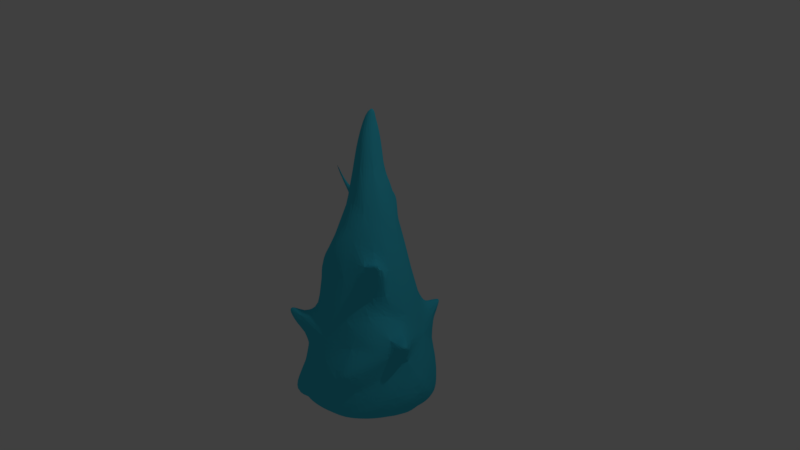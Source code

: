 # Source: Ice_Shard.blend  (saved by Blender 2.79.0; exported with 4.5.12 LTS)
import bpy
from mathutils import Matrix  # noqa: F401  (used for matrix-valued properties, if any)

bpy.ops.wm.read_factory_settings(use_empty=True)
scene = bpy.context.scene
scene.name = 'Scene'

# ---- collections
col_collection_1 = bpy.data.collections.new('Collection 1'); scene.collection.children.link(col_collection_1)

# ---- materials (node trees are filled in below, after node groups)
mat_ice_shard = bpy.data.materials.new('Ice Shard')
mat_ice_shard.alpha_threshold = 0.0
mat_ice_shard.use_transparent_shadow = False
mat_ice_shard.diffuse_color = (0.0536, 0.6072, 0.8, 1.0)
mat_ice_shard.roughness = 0.5

# ---- material node trees

# ---- world
world_world = bpy.data.worlds.new('World'); scene.world = world_world
world_world.color = (0.05088, 0.05088, 0.05088)
world_world.use_sun_shadow = False
world_world.sun_shadow_jitter_overblur = 0.0
world_world.cycles.sampling_method = 'MANUAL'

# ---- cameras
cam_camera = bpy.data.cameras.new('Camera')
cam_camera.clip_end = 100.0
cam_camera.lens = 35.0
cam_camera.sensor_width = 32.0
cam_camera.sensor_height = 18.0
cam_camera.ortho_scale = 7.314
cam_camera.dof.focus_distance = 0.0
cam_camera.dof.aperture_fstop = 128.0

# ---- lights
light_lamp = bpy.data.lights.new('Lamp', 'POINT')
light_lamp.transmission_factor = 0.0
light_lamp.cutoff_distance = 30.0
light_lamp.energy = 100.0
light_lamp.shadow_buffer_clip_start = 1.001
light_lamp.shadow_soft_size = 0.1
light_lamp.shadow_maximum_resolution = 0.006
light_lamp.use_absolute_resolution = True

# ---- meshes
me_cone_003 = bpy.data.meshes.new('Cone.003')
me_cone_003.from_pydata([(1.012, -0.2767, -0.7524), (0.9003, 0.0422, -1.639), (0.8309, 0.08368, -1.375), (0.7875, -0.4374, -0.8503), (0.07147, -0.964, -1.829), (0.7277, 0.09146, -0.8744), (0.7639, -0.3983, -1.381), (0.5452, -0.8483, -1.333), (0.6429, 0.08682, -0.6125), (0.6337, -0.1246, -0.6155), (0.4373, -0.5696, -0.6594), (0.449, -0.5962, -0.7294), (0.8295, -0.1487, -1.424), (0.8479, -0.04332, -0.9351), (0.5733, -0.5992, -0.8549), (0.6456, -0.01718, -0.6094), (0.6076, -0.2929, -0.6169), (-0.0969, -0.7881, -2.038), (0.5898, -0.7589, -1.081), (-0.9688, 0.0379, -1.946), (0.1718, -0.6596, -0.747), (0.2939, -0.5799, -0.6062), (-0.5106, -0.3747, -2.096), (0.7683, -0.5547, -1.172), (0.4119, -0.8332, -1.128), (0.8011, -0.1715, -1.286), (0.2398, -0.3378, 0.3798), (0.1615, -0.335, 0.6494), (-0.0782, -0.3312, 0.6281), (0.04432, -0.3654, 0.627), (-0.137, -0.4393, 0.3948), (0.1171, -0.4481, 0.385), (-0.1896, -0.5629, 0.1627), (-0.2818, -0.5419, -0.3687), (0.05818, -0.5293, -0.1135), (-0.6197, -0.6392, -0.9482), (-0.662, -0.8027, -0.9341), (-0.2105, -0.5714, -0.1113), (-0.6687, 0.005427, -0.5579), (-0.4622, -0.1357, -0.001746), (-0.4858, -0.02575, -0.007809), (-0.481, 0.3528, -0.421), (-0.4967, 0.4298, -0.6238), (-0.7306, -0.02283, -0.7351), (-0.2448, 0.6463, -0.4126), (-0.4232, 0.02673, 0.2578), (-0.4283, 0.5104, -0.6353), (-0.4109, 0.5168, -0.4013), (-0.4326, 0.1708, 0.1035), (-0.3904, 0.2518, 0.1133), (-0.5612, -0.07583, -0.2055), (-0.4118, -0.002323, 0.3178), (-0.5067, -0.1235, -0.1234), (-0.386, 0.6049, -0.5997), (-0.4583, 0.08629, 0.05078), (-0.2045, 0.6697, -0.459), (-0.2463, 0.6201, -0.3544), (-0.2996, 0.5696, -0.3151), (-0.384, 0.4987, -0.3177), (-0.44, 0.4021, -0.3525), (-0.4875, 0.1825, -0.196), (-0.5635, 0.04501, -0.2892), (-0.5075, 0.2524, -0.3453), (-0.4134, -0.4693, -0.1266), (-0.6393, 0.1315, -0.6106), (-0.4172, -0.7076, -0.7831), (-0.3796, -0.4823, -0.4979), (-0.7232, 0.08929, -0.868), (-0.7455, -0.3193, -1.177), (-0.7771, -0.2074, -0.9551), (0.7677, 0.1033, -1.127), (-0.6096, -0.296, -0.5854), (-0.6331, -0.3137, -0.4147), (-0.6366, -0.02837, -0.3978), (-0.5199, -0.4047, -0.6632), (-0.6147, 0.2649, -0.7473), (-0.4979, -0.4018, -0.2892), (-0.2933, -0.4667, 0.1497), (-0.8024, -0.2393, -1.101), (-0.7886, 0.07163, -1.141), (-0.6436, -0.4411, -1.151), (-0.8325, -0.09321, -1.116), (-0.873, -0.04585, -1.418), (-1.011, -0.4166, -2.101), (-0.9771, -0.1011, -2.075), (-0.6153, -0.06359, -2.212), (-0.3938, 0.05113, -2.234), (0.6286, 0.549, -2.179), (0.5205, 0.3706, -2.198), (0.6419, -0.7215, -1.337), (0.439, 0.4414, -2.207), (0.2608, 0.6836, -2.124), (0.5845, 0.1814, -2.188), (0.7559, 0.4953, -2.079), (0.5696, 0.6663, -2.069), (0.7439, 0.3117, -2.172), (0.6658, -0.07537, -2.162), (0.5151, 0.6211, -2.177), (0.6285, 0.3268, -2.214), (0.7066, 0.4503, -2.173), (0.7876, -0.07782, -2.044), (-0.3151, -0.8816, -1.966), (0.07207, -0.7057, -2.045), (-0.02246, -0.9184, -1.967), (0.2798, -0.6635, -2.042), (-0.2653, -0.8653, -2.009), (-0.1025, -0.8683, -2.013), (-0.1728, -0.8993, -1.979), (0.3366, 0.7108, -2.098), (-0.3786, 0.7714, -1.985), (-0.2344, 0.8421, -1.986), (-0.2689, 0.4403, -2.157), (0.4184, -0.6419, -0.8653), (-0.578, -0.83, -0.9395), (-0.7586, 0.1033, -2.11), (-0.7999, 0.2832, -1.995), (-0.8606, 0.2244, -1.97), (-0.9285, 0.1251, -1.947), (-0.5733, 0.3125, -2.118), (-0.6726, -0.1849, -2.217), (-0.8768, 0.01774, -2.092), (-0.8127, -0.2506, -2.237), (-0.9548, -0.2635, -1.853), (-0.95, 0.02308, -2.015), (-0.9718, -0.4845, -2.086), (0.4508, -0.6081, -0.7868), (-0.7815, -0.5662, -1.846), (0.1111, -0.4665, 0.2675), (-0.9899, -0.4616, -2.179), (-0.6123, -0.6138, -2.114), (-0.6934, -0.7993, -2.006), (-0.5885, -0.8632, -2.01), (-0.684, -0.8291, -2.1), (-0.7819, -0.6992, -2.077), (0.09706, 0.8362, -1.997), (-0.128, 0.9428, -1.769), (0.03161, 0.8057, -2.026), (0.2769, -0.1921, 0.6393), (-0.08257, -0.5585, -0.08111), (-0.1189, 0.8085, -2.015), (-0.2085, 0.9398, -1.814), (-0.9264, -0.3598, -2.239), (-0.7536, -0.6852, -1.935), (-0.558, -0.8254, -2.094), (-0.8296, 0.2019, -1.424), (0.9309, -0.1318, -0.8387), (0.07436, -0.491, 0.146), (0.8851, 0.1948, -1.738), (0.1867, 0.3629, 0.3927), (0.254, 0.7755, -1.271), (-0.02371, -0.4807, 0.4017), (0.302, 0.5124, -0.4104), (0.547, 0.7136, -0.9689), (0.2681, 0.6313, -0.7503), (0.161, 0.2844, 0.878), (-0.2282, 0.7773, -1.308), (-1.002, -0.2156, -1.937), (0.3977, 0.4317, -0.3625), (0.2369, 0.2623, -2.125), (0.6916, -0.5728, -1.888), (0.838, -0.1862, -1.493), (-0.3901, 0.8419, -1.685), (0.253, -0.2514, 0.6183), (0.5466, 0.7759, -0.8361), (-0.9417, -0.1557, -1.767), (0.3119, -0.1357, 0.6128), (0.02917, -0.8116, -1.236), (0.7506, 0.2113, -1.141), (0.9113, 0.08248, -1.726), (-0.5944, -0.7041, -1.724), (0.6811, 0.4373, -1.246), (-0.1795, -0.2581, 0.6256), (-0.08237, 0.8312, -1.367), (0.1286, 0.7995, -1.258), (0.6964, -0.6965, -1.193), (0.7108, 0.4993, -1.505), (-0.7236, 0.4347, -1.421), (-0.5804, 0.7193, -1.806), (-0.83, -0.3135, -1.382), (0.6796, 0.02248, -0.7232), (0.4274, -0.9194, -1.305), (0.2801, 0.1072, -2.106), (-0.673, 0.122, -0.7304), (0.4529, 0.2456, -2.148), (0.1791, 0.8977, -1.717), (0.03228, -0.3066, -2.088), (-0.5258, -0.2152, -2.163), (0.5711, 0.6943, -1.62), (-0.6386, 0.5452, -1.433), (0.1779, -0.4307, 0.1242), (-0.1398, -0.2193, 0.8625), (0.07145, 0.2631, 1.037), (0.3315, -0.4377, -2.06), (0.4392, 0.7952, -1.863), (-0.287, -0.03444, -2.174), (0.5748, -0.7315, -1.615), (0.2784, 0.116, 0.7432), (0.1682, 0.6095, -2.147), (-0.3362, 0.7425, -1.321), (0.466, -0.01755, 0.125), (0.4806, -0.8672, -1.398), (0.6943, 0.4702, -1.375), (-0.2223, -0.2649, 0.5012), (-0.4327, 0.6793, -2.017), (0.7629, -0.292, -1.984), (0.5853, 0.5811, -1.234), (-0.7832, 0.3169, -1.423), (0.09045, 0.4058, 0.7947), (0.9737, -0.4054, -0.8313), (-0.8011, 0.1925, -2.049), (0.8039, -0.4642, -1.059), (0.3386, 0.7478, -0.8964), (0.6861, 0.5756, -1.617), (0.422, 0.7926, -0.7967), (-0.6734, 0.6317, -1.84), (0.8897, -0.1465, -1.706), (0.8211, -0.2742, -1.876), (0.4239, -0.4452, 0.06839), (0.5167, -0.5205, -0.611), (-0.3823, -0.5195, -0.6241), (0.1551, -0.1953, -2.073), (0.135, -0.03359, -2.082), (-0.3277, -0.5485, -0.08322), (0.275, 0.8613, -1.854), (0.3783, 0.09217, 0.3821), (-0.1043, -0.9522, -1.824), (-0.3167, -0.5385, -2.064), (0.02762, 0.4197, 0.7288), (-0.6736, -0.7144, -2.119), (0.06148, -0.4746, -2.056), (0.1268, 0.3854, 0.5442), (0.01297, 0.6459, -0.3601), (-0.4716, 0.1738, -2.192), (-0.2488, -0.8647, -1.622), (-0.3689, 0.7129, -0.6323), (0.4368, -0.8307, -1.614), (-0.2921, 0.3322, -2.185), (-0.1841, 0.6288, -2.102), (-0.9057, 0.2093, -1.725), (-0.364, -0.8158, -2.04), (0.2607, -0.9316, -1.905), (-0.3924, -0.8322, -1.722), (0.7235, -0.5626, -1.616), (0.6005, 0.631, -1.516), (0.6806, -0.434, 0.07458), (0.6944, 0.3499, -1.125), (0.09419, 0.892, -1.614), (0.7465, 0.3099, -1.237), (-0.4619, 0.7801, -1.906), (-0.4252, 0.7711, -0.5722), (-0.5261, 0.3034, -0.4878), (0.0688, 0.9055, -1.9), (0.3582, 0.7857, -1.491), (0.2308, 0.1965, 0.8102), (0.03168, 0.7131, -0.6063), (0.03176, -0.8508, -1.38), (-0.4927, 0.7889, -1.733), (0.7047, 0.5839, -1.857), (-0.4582, -0.4801, -0.7148), (0.2956, -0.1007, -2.063), (0.3009, -0.01413, 0.7487), (0.8643, -0.02087, -1.507), (-0.3609, 0.8871, -1.816), (0.3237, -0.9196, -1.831), (0.5495, 0.3418, -0.6042), (-0.5907, -0.5602, -1.153), (-0.593, 0.2127, -2.134), (0.376, -0.128, 0.375), (-0.7512, 0.4642, -1.563), (-0.05812, 0.6839, -0.4734), (-0.3137, -0.2411, 0.3602), (0.2901, 0.1925, 0.604), (0.8104, 0.2173, -1.375), (0.8649, -0.125, -1.851), (0.06276, 0.927, -1.78), (-0.1507, -0.5188, -2.061), (0.7459, -0.4887, -1.503), (0.109, -0.9489, -1.898), (0.5924, 0.582, -1.07), (-0.1335, 0.6386, -0.3797), (-0.6643, -0.3763, -2.152), (-0.9003, 0.2336, -1.864), (-0.7218, -0.3873, -1.312), (0.7399, -0.3869, 0.1267), (-0.9273, -0.0135, -1.692), (-0.6632, 0.6241, -1.696), (-0.6431, 0.2682, -0.862), (0.3921, 0.4367, -0.3594), (-0.01526, 0.6819, -2.087), (0.4174, -0.3669, -2.066), (0.4605, 0.5444, -2.231), (0.4293, 0.5864, -0.756), (-0.03557, 0.933, -1.842), (-0.6031, -0.6386, -0.8928), (0.6448, -0.189, -2.143), (-0.3078, -0.895, -1.9), (-0.1908, -0.9259, -1.888), (1.07, -0.3451, -0.8424), (-0.5745, 0.2853, -0.623), (0.02475, -0.1531, -2.096), (0.7606, 0.2673, -1.24), (0.8899, 0.1145, -1.623), (0.6433, 0.6484, -1.713), (0.3202, 0.6733, -0.8521), (-0.1921, -0.9112, -1.752), (0.9318, -0.2057, -1.013), (-0.3866, 0.7141, -1.302), (-0.3281, 0.8435, -1.95), (-0.6836, 0.2201, -2.098), (-0.4517, -0.798, -0.9979), (-0.8506, -0.1975, -1.246), (-0.5627, 0.681, -1.584), (0.03235, -0.2719, 0.8758), (-0.2987, 0.7749, -1.394), (0.5444, -0.5832, -2.045), (0.7997, -0.2726, -1.379), (0.6524, -0.5144, -2.012), (0.8885, 0.08319, -1.824), (-0.8522, 0.08785, -1.443), (-0.1982, -0.3444, -2.094), (0.2325, 0.4785, -0.1328), (-0.8567, 0.2489, -1.568), (1.041, -0.4031, -0.7352), (-0.06576, -0.41, -2.076), (-0.9145, -0.3228, -1.775), (0.751, 0.508, -1.708), (0.7916, 0.2747, -1.375), (-0.3365, 0.2453, -2.206), (0.4535, 0.7078, -2.08), (0.858, -0.3913, -0.9412), (0.7109, -0.5507, -1.344), (0.7719, -0.3825, -1.239), (0.2617, 0.4005, 0.03847), (0.6083, 0.5173, -0.9467), (0.2686, -0.0561, 0.8752), (-0.07323, 0.5706, -0.1317), (-0.542, 0.5022, -2.055), (0.8128, -0.08653, -0.8111), (0.0592, 0.1654, 1.666), (0.687, -0.2973, -2.07), (1.01, -0.1944, -0.8847), (0.2191, -0.2969, 0.6351), (-0.03448, -0.121, 1.605), (-0.3622, -0.8202, -1.605), (-0.1638, 0.08183, -2.166), (-0.1562, 0.1543, 1.165), (0.3104, 0.4056, -2.18), (-0.8961, -0.5801, -2.079), (0.416, 0.6731, -2.144), (0.05471, -0.1566, 1.33), (0.001062, -0.5329, 0.1447), (-0.3703, 0.7427, -1.373), (-0.7246, -0.5422, -1.678), (-0.8654, 0.352, -1.757), (-0.3847, 0.7651, -1.486), (-0.8929, -0.1749, -1.397), (0.6884, -0.5231, -0.8212), (0.2868, -0.885, -1.616), (0.4063, 0.04403, -2.091), (-0.006809, -0.8544, -2.016), (-0.1473, 0.4708, 0.1333), (0.5141, 0.9284, -0.6261), (0.6528, -0.6161, -0.9531), (-0.4913, -0.5046, -2.08), (0.6342, 0.2643, -0.75), (-0.1581, -0.223, 0.75), (-0.5734, 0.6507, -1.938), (-0.04186, 0.02819, -2.116), (-0.8965, -0.2925, -1.643), (0.8445, 0.1889, -1.493), (0.51, 0.08721, -2.127), (-0.2295, -0.3199, 0.3896), (0.4706, 0.4513, -0.6295), (0.8496, -0.3231, -1.73), (0.8051, -0.09104, -1.127), (0.323, -0.08181, 0.6406), (-0.02771, 0.4194, 0.4955), (-0.1258, 0.8428, -1.451), (0.0958, -0.1917, 1.158), (-0.954, 0.05647, -1.829), (0.3934, -0.076, 0.375), (-0.2095, -0.8296, -2.027), (0.4749, 0.8005, -0.9275), (-0.1642, 0.2622, -2.195), (0.2535, 0.3805, 0.1445), (0.2424, 0.2953, 0.5086), (0.399, -0.2146, -2.055), (0.4552, 0.3685, -0.3594), (0.5861, 0.4437, -0.8682), (-0.44, -0.1164, -2.187), (0.7557, 0.2916, -1.25), (-0.09134, 0.1313, 1.569), (0.2459, 0.107, 0.8716), (0.5587, 0.4811, -2.225), (-0.6935, 0.3869, -1.262), (0.3209, 0.7681, -1.368), (-0.6617, -0.2859, -0.7825), (-0.7162, -0.1514, -0.6548), (0.2516, -0.8836, -1.229), (-0.9017, -0.412, -1.855), (0.7233, -0.63, -1.054), (0.2373, 0.5223, -0.2904), (0.3639, 0.8454, -1.743), (-0.1042, -0.9381, -1.936), (-0.3884, 0.5839, -0.76), (0.3277, 0.07621, 0.5911), (0.03548, 0.4438, 0.3911), (-0.07124, -0.2361, -2.114), (-0.3026, -0.8901, -1.835), (-0.6077, -0.6044, -1.476), (-0.7939, 0.177, -1.294), (0.1211, -0.1612, 1.179), (-0.08323, 0.1511, -2.158), (-0.8153, -0.3828, -2.225), (-0.06089, 0.8079, -1.28), (-0.2438, 0.812, -1.457), (0.8359, 0.3543, -1.715), (-0.1364, -0.1026, 1.324), (0.2634, 0.7559, -1.117), (-0.3553, 0.6477, -0.4658), (0.5521, -0.8388, -1.207), (-0.2323, 0.8855, -1.667), (0.153, -0.8917, -1.329), (-0.8251, 0.3966, -1.657), (0.4985, 0.7932, -0.7173), (0.1876, -0.9066, -1.618), (0.8766, -0.2583, -0.7532), (-0.4513, 0.4569, -0.5046), (0.7718, -0.4269, -1.861), (0.07422, -0.9073, -1.622), (0.1761, 0.7578, -2.052), (-0.1492, 0.7202, -2.062), (0.7144, -0.4814, -1.939), (-0.6888, -0.6253, -1.771), (1.039, -0.4024, -0.8325), (-0.7573, 0.2002, -1.158), (-0.003177, 0.1363, 1.81), (0.454, -0.09428, 0.1252), (-0.2934, 0.1105, -2.221), (0.9584, -0.3356, -0.9676), (0.1961, -0.6876, -0.8586), (-0.1808, -0.1225, 1.134), (-0.7922, -0.2952, -1.28), (-0.03576, -0.6572, -2.049), (0.6403, 0.2462, -0.75), (0.7063, -0.1847, -0.7376), (-0.6573, 0.5829, -1.573), (0.5455, -0.2621, -2.098), (0.04714, 0.7771, -1.127), (0.5647, -0.4306, -2.07), (0.1699, 0.8462, -1.482), (-0.1266, 0.745, -0.8816), (0.2078, 0.301, 0.6955), (-0.887, -0.5104, -1.945), (0.2806, -0.1125, 0.7581), (0.03963, -0.7773, -2.034), (0.8115, -0.3417, -1.523), (-0.6389, -0.5175, -2.109), (-0.9862, -0.1047, -1.883), (-0.8121, -0.5406, -2.17), (-0.8907, -0.2838, -1.512), (0.619, 0.2876, -0.7396), (0.8259, -0.2909, -1.101), (-0.6821, -0.1549, -0.467), (0.9037, -0.01003, -1.742), (0.5869, 0.7033, -1.86), (-0.9711, -0.3685, -1.961), (0.5803, 0.3565, -0.7422), (-0.8008, 0.4597, -1.844), (0.327, 0.5569, -0.6088), (-0.7697, -0.1177, -0.8348), (0.3507, 0.5933, -2.19), (0.7328, -0.1402, -2.11), (0.1617, 0.4473, 0.1196), (0.7571, 0.03714, -2.103), (0.02819, 0.766, -0.8715), (0.6512, 0.1769, -0.7187), (0.4774, -0.7565, -1.04), (-0.3107, 0.7353, -0.5815), (0.8579, -0.3529, -0.7962), (0.1986, -0.925, -1.754), (0.1407, -0.01726, 1.408), (-0.08001, -0.06035, 1.756), (-0.6366, 0.09963, -2.146), (0.7788, 0.2157, -2.103), (-0.06942, -0.1833, 1.163), (0.4786, 0.8895, -0.6785), (0.6703, -0.6436, -1.725), (0.5167, 0.8701, -0.7422), (0.519, -0.07865, -2.104), (0.2897, -0.9466, -1.356), (0.7995, -0.4218, 0.3129), (0.4241, 0.7922, -1.623), (0.04125, -0.0731, 1.856), (0.1539, 0.1294, 1.202), (-0.007507, -0.9423, -1.753), (0.4179, 0.4135, -0.375), (-0.9996, -0.08171, -1.974), (0.3388, 0.147, 0.4948), (0.1455, 0.4182, 0.2549), (-0.1299, -0.82, -1.376), (-0.03846, 0.7464, -0.7286), (0.03277, -0.2108, 1.156), (0.009143, 0.5065, 0.1398), (0.145, -0.2322, 0.8759), (-0.7555, -0.4519, -1.528), (-0.1327, 0.01414, 1.57), (0.1027, 0.4202, 0.6752), (-0.02973, 0.9139, -1.68), (0.6636, -0.418, -2.049), (0.05614, 0.2467, 1.205), (-0.244, -0.6977, -2.053), (-0.08587, 0.4834, -2.145), (-0.1858, 0.7527, -1.137), (-0.4239, -0.8637, -1.903), (0.7718, -0.4466, 0.3825), (0.08929, -0.006412, 1.791), (-0.7074, 0.3442, -2.026), (-0.5184, -0.7496, -1.672), (0.2418, 0.5784, -0.4997), (0.5394, -0.7777, -1.747), (0.2004, 0.6971, -0.8733), (0.7058, 0.1893, -2.198), (0.1004, -0.2921, 0.7714), (0.1756, -0.06718, 1.168), (0.5123, 0.7625, -1.721), (-0.9079, -0.09111, -1.56), (-0.1535, 0.7004, -0.5674), (-0.0333, -0.9608, -1.88), (0.7902, 0.1838, -1.273), (0.3781, -0.9002, -1.467), (0.2452, -0.3262, -2.058), (0.7318, 0.3456, -1.25), (0.007345, -0.2028, 1.174), (-0.05308, 0.3732, 0.7759), (0.1713, -0.9001, -1.486), (0.07605, 0.5634, -0.09908), (0.4187, -0.8639, -1.885), (-0.2741, 0.7408, -2.034), (0.7768, 0.3094, -1.359), (0.1723, 0.6606, -0.619), (-0.1367, -0.1549, 1.157), (0.1349, 0.1273, -2.107), (0.8401, 0.3064, -1.865), (0.7352, 0.396, -1.359), (-0.499, -0.008783, -2.216), (0.1566, 0.6042, -0.3673), (-0.2276, -0.1441, 0.8957), (0.005689, 0.865, -1.484), (0.4086, 0.5176, -0.6362), (-0.766, 0.5243, -1.753), (0.408, -0.5376, -2.055), (0.2138, -0.2218, 0.7524), (0.6566, -0.6306, -1.507), (0.4926, 0.7253, -1.53), (0.2211, -0.7821, -1.115), (0.3114, 0.8411, -1.622), (-0.06175, 0.7735, -1.114), (0.6387, 0.3221, -0.875), (-0.3422, 0.5711, -2.112), (0.3624, 0.7374, -1.299), (0.02435, 0.2561, -2.161), (0.5005, 0.3133, -0.375), (0.8651, -0.2133, -1.606), (0.2953, -0.2718, 0.3771), (-0.05476, 0.8392, -1.388), (-0.3864, -0.3748, -2.089), (0.118, 0.1499, 1.483), (0.1251, 0.9094, -1.845), (0.5739, -0.7331, -1.89), (0.529, 0.4493, -0.7417), (-0.1614, -0.1558, -2.13), (0.209, 0.8117, -1.375), (0.1269, 0.4288, -2.183), (0.04498, 0.5539, -2.14), (0.673, 0.5785, -2.1), (-0.8996, 0.09319, -1.623), (-0.628, -0.6343, -1.624), (-0.8234, -0.458, -1.751), (-0.5763, -0.7779, -1.842), (0.4496, 0.723, -1.144), (0.7866, 0.3496, -1.468), (0.7846, 0.4301, -1.617), (0.222, -0.1576, 0.8754), (0.1222, 0.721, -0.7612), (-0.7601, -0.05728, -2.172), (-0.0819, -0.9036, -1.636), (-0.4168, 0.3802, -2.161), (0.7728, -0.4843, -1.71), (0.7234, 0.4317, -1.388), (-0.2218, 0.7001, -0.7219), (-0.3444, -0.2021, -2.132), (-0.9239, -0.1785, -2.169), (-0.0469, -0.2916, 0.759), (-0.5379, 0.4118, -0.7485), (0.3736, 0.3754, -0.1521), (0.7917, 0.4446, -1.865), (0.3824, -0.8695, -1.744), (-0.8339, -0.007979, -1.298), (0.1174, 0.8308, -1.375), (0.8558, 0.2668, -1.621), (0.13, -0.6282, -2.048), (0.1863, 0.1738, 0.9967), (0.2353, 0.51, -2.201), (0.3148, 0.2297, 0.4001), (-0.1997, 0.812, -1.407), (0.6294, 0.05447, -2.18), (0.2458, -0.5134, -2.054), (0.09433, 0.05596, 1.918), (0.2758, -0.7885, -2.02), (-0.05282, 0.2457, 1.191), (0.05748, 0.8357, -1.376), (0.01631, 0.2167, 1.412), (-0.4648, -0.6882, -2.08), (-0.2264, 0.5409, -2.145), (0.6299, 0.5491, -1.372), (0.3657, 0.7672, -0.9931), (-0.6093, -0.1899, -0.2822), (-0.5043, 0.6226, -1.29), (0.8074, 0.008559, -1.265), (0.5319, -0.78, -1.473), (0.1594, -0.7456, -2.035), (0.2678, 0.7971, -1.388), (-0.3651, -0.7483, -1.362), (-0.6031, -0.6991, -0.808), (-0.04298, -0.5979, -0.3718), (0.4764, 0.6885, -1.369), (-0.4649, -0.7363, -1.523), (-0.4444, -0.6591, -0.8022), (0.04095, -0.6871, -0.7468), (-0.3134, -0.766, -1.073), (-0.1828, -0.5716, -0.3711), (0.402, -0.4906, -0.1425), (-0.3927, -0.7494, -1.2), (-0.2147, -0.7786, -1.246), (0.6997, -0.3953, -0.7263), (0.4043, -0.4723, -0.006953), (0.7372, -0.4661, 0.319), (0.6455, -0.4275, 0.2801), (0.6422, -0.3412, -0.09367), (-0.679, -0.7414, -0.8874), (-0.1856, -0.6234, -0.6243), (-0.05727, -0.6568, -0.6224), (-0.09826, -0.7702, -1.12), (0.6572, -0.3226, 0.06059), (-0.7392, -0.8341, -0.7215), (-0.5087, -0.7666, -1.066), (0.4896, -0.4343, 0.1456), (-0.6037, -0.6935, -1.025), (-0.508, -0.6641, -1.227), (0.7196, -0.4556, 0.1943), (0.6278, -0.3616, 0.2009), (0.1912, 0.8132, -1.359), (-0.3683, -0.7488, -0.8866), (0.5257, -0.08586, -0.115), (0.2885, -0.5164, -0.3432), (0.728, 0.2785, -1.125), (-0.06271, -0.8687, -1.507), (-0.7476, -0.8151, -0.6512), (-0.4338, -0.5568, -0.7619), (-0.6253, -0.5305, -1.317), (0.5707, 0.6247, -0.8673), (0.6265, -0.4053, -0.05947), (0.1516, -0.6431, -0.6322), (-0.525, -0.6492, -1.379), (-0.5234, -0.5499, -0.8607), (-0.5722, -0.8007, -0.7889), (-0.6911, -0.8507, -0.8303), (-0.1349, -0.6692, -0.7488), (-0.6901, -0.8283, -0.7069), (0.6241, -0.474, 0.1946), (-0.218, -0.6876, -0.8584), (-0.2872, -0.8154, -1.5), (0.5518, -0.3988, -0.1943), (-0.3736, -0.4815, -0.3845), (-0.5452, -0.4339, -0.8187), (-0.05122, -0.7153, -0.873), (-0.2995, -0.6263, -0.7414), (-0.6284, 0.2022, 0.66), (0.579, 0.2445, -0.5179), (0.581, 0.2121, -0.4821), (-1.001, 0.2816, 0.98), (0.5468, 0.1347, -0.2604), (0.5603, -0.04443, -0.2604), (0.6019, -0.09376, -0.4583), (0.4972, 0.09537, -0.03409), (0.1627, -0.1771, 1.002), (0.3592, -0.05935, 0.4985), (0.551, 0.1111, -0.25), (0.5455, -0.6844, -0.9672), (0.3268, 0.4584, -0.2782), (0.09977, -0.5601, -0.2764), (0.5569, 0.02561, -0.2375), (-0.09703, -0.5668, -0.25), (-0.2699, -0.0377, 0.8667), (0.3721, -0.2256, 0.2436), (-0.7128, -0.7771, -0.7423), (-0.8195, 0.2463, 0.7267), (-0.1078, -0.6174, -0.4978), (-0.5712, 0.1747, 0.5917), (0.3099, -0.6261, -0.7579), (-1.013, 0.2556, 1.032), (0.4859, 0.278, -0.25), (0.5159, -0.4423, -0.1437), (-0.5225, 0.2386, 0.6952), (0.01378, -0.5269, 0.2698), (-0.3017, -0.5317, -0.2396), (-0.6961, 0.258, 0.6844), (0.436, -0.147, 0.1376), (-0.5683, 0.2631, 0.6176), (0.592, 0.1697, -0.475), (-0.8912, 0.2707, 0.8452), (0.3905, 0.4703, -0.4716), (-0.3625, 0.271, 0.7058), (-0.8611, 0.271, 0.7538), (0.4659, -0.4091, -0.3302), (0.2146, -0.3773, 0.2671), (-0.4127, -0.1196, 0.2604), (-0.01055, -0.5373, 0.02493), (0.5338, 0.1777, -0.2604), (0.5616, 0.003048, -0.25), (0.403, 0.3931, -0.2623), (0.5816, -0.2095, -0.4991), (-1.09, 0.2521, 1.11), (-0.5972, 0.1489, -0.484), (-0.7588, 0.2402, 0.7219), (-0.1086, -0.3669, 0.5079), (-0.7316, 0.2216, 0.6471), (0.3787, 0.4209, -0.2779), (0.3123, -0.3933, 0.1008), (-0.2228, -0.09446, 1.009), (0.0745, -0.2313, 1.016), (-0.5126, 0.03291, -0.1197), (0.3515, 0.2955, 0.1286), (-0.4292, -0.08572, 0.2375), (0.5086, 0.1447, -0.125), (0.3315, -0.5182, -0.4823), (-0.4412, 0.1085, 0.5779), (0.4552, 0.1232, 0.1042), (0.5584, 0.06808, -0.2604), (-0.1876, 0.3024, 0.7718), (0.5715, -0.5545, -0.7174), (0.5478, 0.2931, -0.5), (0.7147, 0.2245, -1.012), (-0.4676, -0.2977, -0.1076), (0.4739, 0.306, -0.2625), (0.2376, 0.01738, 0.9904), (0.4703, 0.1869, -0.03409), (0.3167, -0.1955, 0.4938), (0.4756, -0.1463, 0.03465), (0.4234, -0.1871, 0.1251), (0.5235, -0.347, -0.4939), (0.4972, 0.3636, -0.4844), (0.2599, -0.5129, -0.2063), (0.7625, 0.0748, -1.007), (-0.2775, 0.2847, 0.3764), (0.7468, -0.5263, -0.9396), (0.5443, -0.4778, 0.03597), (-0.2435, 0.1798, 0.8336), (0.4255, -0.04868, 0.25), (0.527, 0.04268, -0.125), (-0.3021, 0.3528, 0.1253), (0.2651, -0.4822, -0.07864), (0.5395, -0.2911, -0.3421), (-0.2554, -0.1269, 0.7652), (0.5556, -0.2135, -0.04363), (0.3752, 0.2191, 0.2331), (0.4214, 0.3718, -0.2623), (0.1023, 0.6642, -0.4868), (0.5571, -0.1155, -0.2476), (0.559, 0.09876, -0.275), (0.4475, 0.3362, -0.2498), (0.5101, 0.2388, -0.2604), (0.5237, 0.2021, -0.25), (0.4171, 0.2815, -0.03268), (0.144, -0.4771, 0.01584), (0.1855, -0.5916, -0.4794), (-0.2694, -0.5576, -0.5068), (0.2667, 0.7089, -0.962), (-0.07535, -0.5622, 0.1552), (0.5071, -0.006657, -0.03975), (0.03955, -0.6284, -0.4969), (-0.7935, 0.2703, 0.7489), (-0.1479, -0.7328, -0.9673), (0.5665, -0.01829, -0.275), (-0.172, 0.04693, 1.311), (0.09365, 0.5872, -0.2305), (0.6864, 0.2941, -0.9937), (0.5019, -0.3193, 0.1371), (0.5654, -0.1705, -0.3691), (0.4198, 0.2003, 0.125), (-0.1599, -0.4949, 0.2784), (0.5687, -0.3675, -0.209), (0.2829, 0.3257, 0.2377), (-0.4167, 0.3419, -0.1953), (0.4406, -0.4703, -0.5234), (-0.4111, 0.1273, 0.2285), (0.4706, 0.2411, -0.125), (0.06557, -0.7454, -0.9966), (-0.5738, -0.5244, -0.9893), (0.4641, 0.02578, 0.125), (0.4282, 0.1088, 0.2031), (-0.2122, 0.389, 0.2538), (-0.3838, -0.1838, 0.2587), (0.5615, -0.451, -0.6056), (0.3207, -0.7135, -0.9792), (-0.4641, 0.2277, 0.5658), (0.121, -0.5873, -0.3942), (0.4223, -0.2297, 0.1274), (-0.03514, -0.2354, 0.9998), (-0.2004, -0.5739, 0.03521), (-0.341, 0.3176, 0.125), (-0.2987, -0.3277, 0.2544), (-0.3702, -0.4678, 0.01427), (-0.5024, -0.4143, -0.4901), (0.7276, -0.3877, 0.2605), (0.6361, 0.4006, -0.9935), (-0.06044, 0.4737, 0.2632), (0.5254, 0.2163, -0.275), (0.3945, 0.4027, -0.2623), (-0.2523, 0.4858, -0.1664), (-0.1712, -0.1623, 1.017), (-0.3373, 0.2722, 0.2284), (0.4649, 0.3152, -0.25), (0.4658, -0.04587, 0.1126), (0.6069, 0.0881, -0.4625), (0.6144, 0.02535, -0.4722), (0.05393, -0.4285, 0.5074), (0.573, -0.2403, -0.1848), (0.604, 0.1242, -0.4732), (-0.1311, 0.5883, -0.259), (0.6138, -0.04567, -0.4792), (0.23, -0.09444, 0.9734), (0.2078, -0.3467, 0.5058), (-0.4401, -0.1131, 0.1667), (-0.3369, 0.06192, 0.7334), (-0.7191, 0.2121, -1.02), (-0.363, 0.2956, 0.1078), (-0.4293, -0.06525, 0.25), (-0.3523, 0.181, 0.3743), (-0.324, -0.1542, 0.4801), (-0.06772, 0.3868, 0.6399), (-0.4848, 0.1535, 0.6666), (-0.1061, 0.4313, 0.384), (-0.1143, 0.1672, 1.345), (-0.08562, 0.05198, 1.785), (-0.3595, 0.207, 0.4998), (-0.2296, 0.04342, 1.012), (-0.3702, 0.1915, 0.7486), (-0.1986, 0.06609, 1.153), (-1.005, 0.2616, 0.9402), (-0.148, 0.7467, -1.018), (-0.1927, 0.352, 0.4884), (-0.2029, -0.04091, 1.157), (-0.7828, 0.001358, -0.9867), (-0.3981, -0.2624, 0.1005), (-0.03749, 0.3285, 0.8867), (-0.06697, 0.5391, -0.0004476), (-0.6672, -0.3559, -0.996), (-0.3455, 0.3526, -0.002169), (-0.2313, 0.437, 0.02842), (-0.4447, -0.05404, 0.1572), (-0.4116, 0.2091, 0.1312), (-0.4371, 0.2206, -0.01529), (-0.1349, 0.2321, 0.9961), (-0.3272, 0.6791, -1.056), (-0.393, 0.07435, 0.3553), (-0.5684, 0.458, -0.9973), (-0.4017, -0.05455, 0.3431), (0.1158, 0.5166, 0.01249), (-0.347, -0.01251, 0.6061), (-0.0008793, 0.7671, -1.002), (-0.2839, 0.3058, 0.6137), (0.142, 0.746, -0.9999), (-0.1928, 0.9058, -1.921), (-0.4247, 0.2955, 0.6191), (-0.376, 0.03473, 0.4712), (-0.6127, -0.8954, -2.096), (-0.7066, 0.5102, -1.918), (-0.8899, 0.1219, -2.02), (-1.016, -0.2799, -2.088), (-0.4819, -0.8725, -2.028), (-0.815, 0.353, -1.917), (0.7427, 0.5264, -1.987), (0.1465, -0.8704, -1.992), (0.8416, -0.01613, -1.934), (0.7922, -0.1794, -1.989), (0.7288, -0.3921, -1.977), (0.6468, 0.6393, -1.979), (0.4391, -0.7294, -2.003), (0.7882, 0.3677, -2.031), (0.5141, 0.7253, -1.976), (0.3223, -0.8683, -1.98), (0.6036, -0.651, -1.996), (0.8344, 0.1697, -1.947), (0.3416, 0.7831, -1.983), (0.1604, 0.8571, -1.943), (0.005009, 0.8785, -1.955), (0.01901, 0.004743, 1.99), (0.1037, 0.01989, 2.1), (0.0617, 0.08535, 2.013), (0.1144, 0.0704, 1.683), (0.07415, -0.0797, 1.63), (0.08723, -0.03418, 2.034), (-0.00411, 0.1928, 1.609)], [], [(439, 434, 208), (0, 145, 337), (297, 439, 305), (322, 426, 479), (1, 261, 464), (1, 168, 301), (434, 322, 208), (2, 261, 369), (796, 48, 54), (863, 49, 837), (3, 756, 329), (529, 167, 70), (476, 8, 179), (6, 456, 315), (6, 330, 276), (23, 330, 331), (7, 420, 180), (8, 825, 826), (8, 829, 825), (9, 722, 16), (9, 445, 179), (21, 10, 795), (10, 21, 700), (25, 462, 331), (25, 374, 462), (13, 340, 305), (11, 700, 125), (479, 3, 329), (210, 23, 331), (13, 374, 754), (13, 145, 340), (756, 362, 400), (14, 125, 112), (329, 208, 479), (9, 831, 684), (9, 179, 15), (16, 722, 751), (16, 635, 445), (14, 112, 689), (689, 477, 18), (20, 629, 440), (20, 700, 663), (21, 776, 663), (21, 795, 736), (18, 400, 689), (490, 180, 398), (180, 490, 530), (217, 757, 647), (189, 775, 729), (24, 398, 180), (12, 261, 25), (25, 331, 315), (26, 833, 716), (26, 716, 564), (826, 784, 831), (6, 331, 330), (27, 523, 29), (28, 593, 171), (267, 687, 748), (29, 827, 833), (29, 523, 593), (726, 28, 171), (520, 195, 235), (748, 162, 833), (31, 716, 833), (341, 833, 162), (716, 127, 146), (32, 810, 779), (38, 64, 182), (32, 791, 77), (33, 777, 631), (33, 706, 674), (34, 691, 762), (34, 775, 718), (35, 799, 648), (35, 640, 293), (36, 667, 640), (445, 426, 337), (36, 648, 113), (732, 50, 52), (855, 803, 861), (38, 182, 43), (38, 463, 73), (39, 52, 744), (70, 754, 374), (39, 861, 40), (40, 861, 54), (40, 732, 52), (41, 427, 250), (41, 62, 59), (42, 594, 298), (42, 427, 46), (37, 810, 222), (43, 67, 470), (44, 419, 56), (44, 279, 55), (45, 866, 796), (45, 861, 51), (46, 404, 594), (46, 427, 53), (47, 419, 427), (47, 59, 58), (48, 796, 862), (48, 863, 54), (49, 822, 837), (49, 863, 862), (38, 43, 397), (60, 863, 794), (51, 861, 868), (51, 876, 866), (617, 50, 61), (50, 617, 52), (427, 42, 298), (53, 419, 234), (54, 861, 796), (125, 14, 741), (54, 863, 732), (55, 269, 527), (279, 44, 56), (56, 830, 279), (56, 419, 57), (833, 341, 27), (57, 820, 830), (283, 639, 644), (57, 419, 58), (58, 794, 820), (59, 47, 427), (43, 470, 397), (62, 41, 250), (60, 794, 62), (244, 650, 757), (60, 61, 732), (77, 791, 812), (61, 73, 617), (61, 724, 73), (9, 684, 722), (404, 46, 53), (62, 724, 61), (63, 76, 706), (76, 63, 744), (64, 724, 298), (552, 137, 454), (65, 666, 653), (648, 36, 640), (38, 397, 463), (77, 812, 855), (66, 777, 674), (67, 854, 470), (67, 286, 836), (68, 80, 858), (396, 397, 470), (700, 11, 10), (69, 470, 854), (69, 81, 78), (71, 397, 396), (71, 396, 74), (72, 814, 76), (72, 617, 463), (617, 72, 76), (68, 310, 442), (258, 675, 659), (794, 59, 62), (125, 700, 112), (322, 297, 0), (113, 653, 666), (75, 594, 286), (38, 724, 64), (79, 435, 410), (78, 68, 858), (182, 75, 286), (79, 836, 435), (79, 598, 81), (219, 677, 777), (355, 82, 526), (79, 410, 598), (60, 732, 863), (69, 854, 81), (310, 78, 81), (83, 466, 880), (83, 128, 124), (84, 592, 880), (84, 123, 120), (85, 545, 186), (85, 119, 585), (86, 438, 194), (86, 545, 232), (87, 575, 99), (202, 726, 171), (87, 393, 97), (88, 393, 98), (88, 183, 90), (179, 8, 826), (183, 88, 98), (244, 662, 283), (90, 346, 471), (777, 33, 674), (91, 471, 197), (764, 365, 190), (91, 430, 108), (92, 183, 98), (92, 606, 370), (888, 94, 891), (158, 573, 346), (522, 92, 98), (94, 575, 97), (283, 644, 815), (95, 522, 98), (18, 420, 174), (95, 99, 890), (96, 472, 294), (96, 489, 606), (158, 181, 542), (309, 630, 653), (92, 370, 183), (13, 754, 5), (99, 95, 98), (92, 522, 606), (98, 393, 99), (542, 181, 221), (328, 348, 108), (474, 100, 472), (575, 87, 97), (101, 881, 239), (101, 296, 295), (455, 359, 17), (607, 104, 601), (471, 91, 108), (443, 229, 601), (275, 443, 511), (432, 159, 316), (434, 439, 297), (263, 597, 480), (101, 295, 514), (105, 239, 381), (511, 381, 239), (884, 455, 621), (104, 621, 601), (101, 105, 107), (426, 445, 479), (108, 430, 895), (438, 86, 232), (109, 538, 203), (210, 756, 400), (145, 0, 340), (219, 777, 66), (109, 248, 307), (110, 538, 307), (111, 512, 383), (111, 614, 512), (111, 236, 587), (114, 209, 308), (114, 585, 120), (115, 882, 517), (115, 209, 116), (209, 115, 517), (705, 127, 31), (748, 833, 564), (116, 879, 117), (267, 695, 759), (117, 379, 281), (117, 879, 123), (413, 141, 121), (164, 458, 156), (119, 186, 280), (280, 413, 121), (232, 266, 118), (120, 585, 592), (458, 164, 379), (120, 879, 209), (122, 466, 324), (675, 258, 74), (122, 164, 156), (458, 497, 156), (123, 879, 120), (124, 453, 466), (309, 113, 646), (19, 123, 497), (126, 433, 578), (662, 244, 757), (347, 133, 142), (667, 36, 113), (128, 141, 459), (82, 318, 526), (129, 363, 613), (70, 374, 619), (143, 613, 239), (133, 130, 142), (142, 130, 579), (131, 877, 881), (133, 459, 228), (126, 453, 142), (457, 363, 129), (129, 228, 459), (143, 877, 132), (134, 897, 896), (94, 888, 575), (134, 430, 136), (135, 421, 508), (135, 292, 140), (430, 134, 896), (136, 288, 139), (874, 110, 307), (283, 662, 639), (288, 136, 430), (880, 156, 497), (592, 84, 120), (22, 280, 186), (118, 587, 232), (433, 142, 579), (22, 566, 363), (131, 514, 579), (433, 126, 142), (143, 239, 881), (361, 486, 424), (37, 706, 693), (700, 21, 663), (322, 0, 426), (576, 318, 321), (17, 381, 511), (24, 805, 555), (13, 305, 374), (867, 594, 404), (726, 202, 371), (156, 880, 466), (791, 779, 705), (289, 531, 386), (141, 880, 592), (29, 726, 827), (757, 217, 636), (113, 666, 667), (218, 795, 10), (305, 462, 374), (114, 483, 585), (248, 109, 203), (630, 309, 646), (464, 261, 215), (607, 229, 531), (375, 454, 165), (820, 857, 335), (203, 366, 248), (431, 288, 237), (340, 0, 297), (741, 356, 635), (897, 139, 874), (5, 743, 476), (826, 720, 784), (137, 552, 162), (476, 680, 710), (791, 30, 371), (101, 239, 105), (571, 194, 367), (471, 348, 97), (138, 810, 37), (165, 748, 687), (161, 354, 421), (277, 4, 528), (70, 619, 529), (435, 836, 394), (744, 52, 617), (542, 221, 367), (453, 124, 347), (820, 860, 857), (586, 233, 304), (328, 108, 895), (284, 379, 164), (394, 836, 867), (617, 73, 463), (259, 220, 221), (103, 106, 359), (476, 710, 829), (597, 263, 537), (559, 587, 336), (359, 106, 17), (267, 759, 380), (433, 579, 169), (798, 440, 629), (167, 529, 300), (204, 887, 339), (204, 886, 216), (795, 218, 804), (84, 880, 497), (118, 336, 587), (505, 460, 368), (299, 571, 367), (500, 623, 672), (410, 435, 394), (619, 25, 261), (305, 439, 462), (500, 672, 657), (448, 557, 871), (250, 427, 298), (586, 657, 233), (867, 286, 594), (229, 323, 185), (537, 892, 889), (574, 573, 512), (529, 272, 326), (826, 15, 179), (280, 22, 363), (103, 403, 107), (229, 185, 531), (689, 362, 14), (407, 185, 319), (282, 178, 505), (666, 65, 628), (422, 398, 166), (657, 255, 500), (484, 894, 474), (119, 85, 186), (382, 616, 213), (114, 120, 209), (884, 621, 609), (241, 233, 343), (449, 289, 447), (552, 504, 523), (650, 244, 283), (241, 304, 233), (13, 5, 337), (159, 893, 316), (133, 228, 132), (621, 102, 601), (169, 579, 518), (419, 53, 427), (627, 518, 241), (865, 306, 618), (176, 268, 206), (316, 449, 509), (386, 531, 259), (462, 439, 329), (308, 266, 483), (213, 211, 303), (566, 22, 186), (23, 174, 330), (220, 259, 531), (100, 474, 885), (365, 764, 171), (383, 412, 344), (177, 366, 214), (12, 315, 160), (563, 456, 373), (414, 172, 377), (423, 353, 321), (877, 143, 881), (597, 235, 357), (208, 322, 479), (188, 618, 311), (744, 813, 855), (601, 229, 607), (337, 179, 445), (24, 420, 18), (641, 677, 668), (419, 55, 527), (158, 346, 183), (268, 176, 188), (69, 78, 858), (176, 394, 188), (358, 489, 259), (278, 152, 661), (820, 335, 830), (219, 66, 814), (476, 829, 8), (414, 565, 172), (189, 716, 146), (89, 620, 553), (432, 887, 428), (111, 383, 236), (625, 698, 781), (483, 114, 308), (781, 776, 807), (215, 261, 563), (322, 434, 297), (781, 807, 691), (202, 840, 371), (190, 593, 809), (290, 393, 90), (65, 677, 628), (267, 380, 687), (409, 505, 577), (363, 566, 226), (354, 256, 311), (352, 578, 433), (425, 480, 357), (215, 373, 216), (412, 367, 344), (393, 290, 97), (348, 328, 97), (310, 355, 178), (18, 174, 400), (174, 89, 330), (483, 232, 545), (646, 113, 648), (262, 161, 421), (876, 51, 868), (394, 206, 410), (559, 203, 538), (464, 317, 168), (396, 69, 858), (603, 471, 346), (827, 31, 833), (591, 389, 194), (103, 277, 528), (143, 132, 228), (43, 182, 67), (268, 446, 285), (443, 17, 511), (270, 812, 371), (112, 700, 805), (327, 438, 232), (456, 160, 315), (665, 293, 624), (355, 526, 460), (163, 661, 152), (446, 268, 188), (82, 355, 598), (814, 66, 674), (358, 181, 183), (164, 122, 324), (307, 248, 262), (273, 885, 464), (347, 459, 133), (133, 132, 130), (177, 214, 285), (826, 692, 720), (693, 698, 625), (799, 35, 293), (466, 122, 156), (225, 495, 304), (226, 275, 511), (550, 214, 878), (396, 858, 675), (337, 5, 179), (121, 141, 592), (127, 716, 31), (370, 489, 358), (95, 890, 484), (235, 530, 357), (165, 454, 137), (159, 487, 569), (884, 103, 359), (508, 377, 548), (353, 238, 321), (418, 173, 873), (294, 339, 447), (297, 305, 340), (93, 890, 99), (368, 578, 505), (593, 523, 312), (764, 730, 694), (68, 442, 282), (529, 619, 2), (150, 705, 31), (14, 756, 356), (552, 523, 27), (258, 219, 74), (365, 593, 190), (535, 425, 357), (289, 449, 551), (882, 115, 116), (593, 365, 171), (687, 375, 165), (887, 432, 316), (235, 597, 520), (438, 327, 383), (578, 399, 453), (319, 591, 571), (882, 468, 878), (587, 327, 232), (854, 79, 81), (85, 585, 483), (248, 256, 262), (75, 182, 298), (375, 687, 260), (150, 30, 791), (241, 343, 627), (168, 1, 464), (285, 214, 550), (273, 886, 885), (219, 659, 677), (240, 480, 277), (4, 277, 480), (517, 308, 209), (764, 547, 730), (641, 777, 677), (29, 28, 726), (583, 832, 686), (339, 294, 472), (241, 579, 514), (729, 762, 636), (238, 353, 281), (164, 324, 368), (89, 7, 620), (265, 648, 799), (278, 333, 816), (422, 535, 490), (210, 462, 329), (145, 13, 337), (706, 37, 222), (468, 882, 353), (894, 484, 890), (812, 270, 803), (89, 174, 420), (89, 553, 330), (24, 555, 398), (741, 11, 125), (195, 487, 553), (552, 686, 504), (4, 495, 528), (449, 447, 339), (538, 110, 139), (569, 889, 893), (716, 189, 729), (531, 192, 607), (545, 86, 194), (827, 150, 31), (561, 383, 512), (118, 517, 336), (265, 80, 660), (344, 367, 194), (321, 206, 268), (94, 97, 328), (218, 741, 804), (892, 609, 889), (489, 370, 606), (19, 379, 117), (363, 457, 280), (102, 621, 455), (128, 83, 880), (620, 200, 530), (418, 149, 173), (68, 282, 80), (474, 606, 522), (874, 140, 292), (113, 309, 653), (748, 165, 137), (413, 280, 459), (700, 20, 440), (593, 312, 809), (573, 603, 346), (893, 159, 569), (826, 831, 15), (102, 443, 601), (421, 140, 262), (239, 613, 511), (814, 71, 74), (414, 513, 557), (0, 337, 426), (489, 386, 259), (586, 495, 429), (871, 475, 873), (840, 270, 371), (240, 892, 537), (706, 222, 63), (798, 555, 805), (634, 166, 643), (865, 198, 306), (700, 440, 805), (131, 130, 132), (480, 425, 429), (590, 234, 478), (552, 583, 686), (428, 373, 588), (657, 586, 429), (350, 705, 779), (25, 619, 374), (127, 705, 146), (158, 561, 573), (144, 321, 318), (794, 859, 820), (729, 775, 762), (803, 717, 861), (618, 354, 311), (517, 882, 878), (103, 107, 106), (265, 799, 80), (3, 356, 756), (63, 813, 744), (181, 358, 259), (454, 260, 334), (464, 885, 317), (512, 614, 237), (724, 38, 73), (214, 366, 878), (748, 564, 695), (238, 576, 321), (583, 552, 454), (195, 553, 620), (830, 56, 57), (104, 609, 621), (167, 743, 70), (522, 484, 474), (449, 314, 551), (489, 96, 294), (77, 813, 810), (24, 180, 420), (180, 200, 7), (538, 109, 307), (514, 295, 408), (166, 798, 643), (537, 569, 520), (210, 331, 462), (471, 603, 197), (631, 698, 693), (238, 379, 576), (229, 275, 323), (61, 60, 62), (150, 791, 705), (618, 867, 865), (70, 743, 754), (341, 552, 27), (123, 19, 117), (861, 838, 868), (428, 588, 159), (138, 718, 810), (278, 170, 205), (299, 367, 221), (526, 284, 164), (76, 674, 706), (428, 216, 373), (885, 474, 894), (293, 640, 624), (618, 394, 867), (430, 896, 895), (396, 470, 69), (79, 854, 836), (778, 211, 616), (833, 26, 564), (72, 463, 71), (14, 356, 741), (764, 190, 821), (466, 83, 124), (200, 620, 7), (182, 64, 298), (112, 805, 689), (425, 535, 429), (353, 423, 550), (379, 19, 497), (820, 859, 860), (632, 753, 655), (865, 851, 513), (840, 171, 764), (583, 454, 832), (865, 155, 198), (159, 432, 428), (131, 132, 877), (430, 197, 288), (261, 2, 619), (52, 39, 40), (263, 240, 537), (550, 468, 353), (414, 548, 565), (454, 375, 260), (495, 225, 528), (192, 551, 607), (529, 2, 369), (575, 888, 883), (718, 350, 779), (296, 225, 304), (590, 478, 527), (428, 887, 216), (71, 463, 397), (878, 366, 336), (513, 851, 557), (6, 276, 456), (160, 456, 563), (107, 105, 381), (355, 460, 178), (268, 423, 321), (5, 754, 743), (403, 103, 528), (566, 591, 319), (316, 509, 887), (427, 41, 59), (350, 718, 146), (705, 350, 146), (820, 57, 58), (552, 341, 162), (238, 281, 379), (794, 58, 59), (195, 520, 487), (17, 106, 381), (282, 442, 178), (186, 389, 591), (217, 729, 636), (226, 613, 363), (261, 1, 301), (453, 347, 142), (315, 12, 25), (3, 635, 356), (443, 455, 17), (219, 814, 74), (116, 281, 882), (675, 74, 396), (741, 218, 10), (68, 78, 310), (80, 282, 660), (855, 861, 39), (277, 103, 884), (155, 605, 415), (138, 37, 693), (664, 409, 627), (89, 420, 7), (756, 210, 329), (764, 694, 835), (11, 741, 10), (331, 6, 315), (810, 32, 77), (155, 414, 377), (181, 158, 183), (161, 262, 256), (29, 593, 28), (9, 15, 831), (897, 136, 139), (255, 422, 166), (361, 488, 486), (399, 466, 453), (743, 167, 300), (629, 663, 781), (445, 9, 16), (419, 44, 55), (261, 12, 160), (347, 128, 459), (3, 479, 635), (884, 609, 892), (289, 386, 447), (292, 135, 508), (886, 100, 885), (495, 4, 480), (453, 126, 578), (85, 483, 545), (226, 511, 613), (281, 353, 882), (863, 48, 862), (625, 781, 691), (67, 182, 286), (128, 880, 141), (409, 664, 660), (886, 273, 216), (635, 804, 741), (100, 886, 472), (362, 689, 400), (865, 590, 451), (195, 620, 235), (289, 192, 531), (185, 220, 531), (813, 77, 855), (594, 75, 298), (419, 527, 478), (84, 497, 123), (50, 732, 61), (440, 798, 805), (310, 81, 598), (861, 45, 796), (775, 189, 146), (443, 102, 455), (404, 53, 234), (200, 180, 530), (729, 217, 647), (648, 265, 649), (404, 865, 867), (314, 889, 551), (518, 627, 577), (706, 33, 631), (477, 24, 18), (138, 34, 718), (93, 575, 883), (319, 275, 226), (111, 559, 614), (76, 744, 617), (840, 202, 171), (5, 476, 179), (422, 490, 398), (219, 258, 659), (104, 551, 889), (460, 526, 368), (121, 592, 585), (430, 91, 197), (442, 310, 178), (573, 574, 197), (557, 851, 871), (210, 400, 23), (729, 647, 788), (80, 799, 858), (559, 111, 587), (208, 329, 439), (265, 660, 649), (542, 367, 561), (414, 557, 448), (146, 718, 775), (288, 431, 139), (571, 407, 319), (190, 809, 821), (421, 135, 140), (104, 889, 609), (362, 756, 14), (95, 484, 522), (393, 88, 90), (514, 131, 881), (158, 542, 561), (884, 359, 455), (228, 129, 613), (261, 301, 369), (634, 630, 633), (410, 144, 318), (538, 431, 237), (316, 314, 449), (72, 71, 814), (293, 665, 799), (67, 836, 854), (438, 344, 194), (523, 731, 312), (163, 382, 488), (185, 299, 220), (594, 42, 46), (614, 559, 237), (577, 169, 518), (34, 138, 693), (177, 285, 311), (318, 598, 410), (459, 457, 129), (403, 296, 107), (143, 228, 613), (250, 724, 62), (418, 873, 778), (404, 590, 865), (240, 263, 480), (724, 250, 298), (185, 323, 319), (471, 290, 90), (259, 221, 181), (497, 458, 379), (346, 90, 183), (393, 87, 99), (357, 530, 535), (677, 65, 653), (328, 895, 891), (422, 255, 535), (576, 379, 284), (457, 459, 280), (203, 559, 336), (419, 47, 58), (118, 308, 517), (561, 412, 383), (408, 296, 304), (555, 798, 166), (281, 116, 117), (130, 131, 579), (348, 471, 108), (16, 804, 635), (798, 783, 643), (321, 144, 206), (887, 204, 216), (865, 451, 851), (96, 474, 472), (598, 355, 310), (500, 634, 623), (318, 82, 598), (295, 296, 408), (561, 367, 412), (408, 241, 514), (764, 835, 870), (886, 204, 339), (634, 643, 630), (150, 827, 726), (822, 49, 862), (211, 778, 303), (110, 874, 139), (861, 734, 838), (163, 152, 382), (640, 35, 648), (266, 308, 118), (409, 577, 627), (706, 631, 693), (490, 535, 530), (354, 161, 256), (775, 34, 762), (288, 574, 512), (443, 275, 229), (466, 399, 324), (173, 652, 450), (290, 471, 97), (34, 693, 691), (285, 550, 268), (106, 107, 381), (183, 370, 358), (629, 642, 668), (289, 551, 192), (575, 93, 99), (16, 751, 804), (194, 571, 591), (468, 550, 878), (299, 407, 571), (477, 689, 805), (833, 27, 29), (255, 166, 500), (269, 55, 279), (691, 693, 625), (261, 160, 563), (30, 726, 371), (574, 288, 197), (23, 400, 174), (104, 607, 551), (866, 45, 51), (318, 576, 526), (116, 209, 879), (660, 282, 505), (121, 119, 280), (215, 563, 373), (124, 128, 347), (569, 487, 520), (566, 319, 226), (791, 32, 779), (431, 538, 139), (76, 814, 674), (149, 418, 580), (222, 813, 63), (634, 500, 166), (241, 408, 304), (240, 884, 892), (236, 383, 327), (587, 236, 327), (798, 676, 783), (672, 343, 233), (352, 577, 505), (96, 606, 474), (101, 514, 881), (454, 334, 832), (101, 107, 296), (629, 781, 642), (299, 221, 220), (547, 821, 730), (537, 520, 597), (489, 447, 386), (418, 616, 580), (21, 736, 776), (618, 188, 394), (155, 513, 414), (141, 413, 459), (140, 874, 262), (203, 336, 366), (675, 665, 659), (296, 403, 528), (94, 328, 891), (24, 477, 805), (344, 438, 383), (518, 579, 241), (529, 326, 300), (237, 559, 538), (603, 573, 197), (155, 377, 605), (222, 810, 813), (429, 535, 657), (235, 620, 530), (286, 867, 836), (255, 657, 535), (273, 215, 216), (489, 294, 447), (186, 591, 566), (855, 39, 744), (573, 561, 512), (576, 284, 526), (399, 578, 324), (897, 134, 136), (121, 585, 119), (299, 185, 407), (270, 840, 803), (225, 296, 528), (237, 288, 512), (382, 213, 488), (276, 330, 553), (394, 176, 206), (865, 513, 155), (889, 314, 893), (748, 137, 162), (629, 20, 663), (266, 232, 483), (890, 93, 883), (150, 726, 30), (273, 464, 215), (887, 509, 339), (732, 40, 54), (445, 635, 479), (803, 840, 717), (660, 664, 649), (586, 304, 495), (791, 371, 812), (618, 306, 354), (798, 629, 676), (166, 398, 555), (159, 588, 487), (418, 778, 616), (517, 878, 336), (357, 480, 597), (323, 275, 319), (577, 352, 433), (505, 178, 460), (472, 886, 339), (423, 268, 550), (144, 410, 206), (509, 449, 339), (631, 777, 698), (311, 446, 188), (632, 715, 703), (368, 526, 164), (389, 545, 194), (278, 661, 333), (675, 799, 665), (456, 276, 588), (578, 352, 505), (590, 404, 234), (316, 893, 314), (433, 169, 577), (366, 177, 248), (343, 672, 627), (278, 816, 170), (324, 578, 368), (177, 256, 248), (409, 660, 505), (523, 504, 731), (632, 655, 715), (456, 588, 373), (173, 448, 873), (884, 240, 277), (186, 545, 389), (177, 311, 256), (861, 834, 734), (421, 377, 508), (803, 855, 812), (764, 870, 840), (152, 278, 580), (211, 213, 616), (676, 668, 783), (781, 663, 776), (429, 495, 480), (537, 889, 569), (632, 703, 757), (446, 311, 285), (173, 149, 652), (874, 307, 262), (676, 629, 668), (675, 858, 799), (278, 205, 580), (527, 501, 590), (504, 686, 731), (494, 612, 567), (475, 584, 873), (312, 731, 809), (349, 417, 485), (898, 899, 900), (349, 902, 342), (506, 482, 845), (712, 151, 690), (417, 853, 730), (524, 746, 494), (230, 385, 148), (452, 253, 196), (349, 342, 417), (546, 231, 786), (332, 869, 473), (494, 746, 602), (448, 871, 873), (595, 774, 771), (521, 778, 873), (536, 869, 320), (519, 540, 768), (291, 372, 570), (843, 376, 406), (901, 516, 902), (612, 338, 567), (595, 767, 721), (502, 731, 349), (786, 536, 320), (524, 349, 411), (436, 391, 845), (605, 377, 415), (595, 819, 728), (230, 148, 406), (448, 173, 414), (332, 793, 733), (506, 785, 417), (506, 845, 391), (899, 898, 903), (452, 207, 154), (516, 493, 902), (516, 901, 608), (536, 857, 869), (349, 533, 502), (540, 254, 768), (519, 153, 540), (436, 904, 391), (487, 242, 553), (376, 841, 230), (417, 541, 485), (506, 417, 482), (785, 506, 391), (510, 612, 494), (376, 230, 406), (417, 342, 482), (524, 411, 686), (417, 785, 853), (786, 231, 830), (320, 690, 401), (493, 903, 898), (313, 354, 198), (533, 349, 485), (469, 291, 153), (313, 155, 415), (899, 608, 900), (864, 345, 610), (151, 401, 690), (345, 844, 610), (899, 903, 608), (898, 900, 436), (481, 524, 494), (320, 401, 786), (345, 847, 849), (345, 785, 844), (584, 254, 540), (345, 849, 785), (332, 733, 774), (536, 335, 857), (519, 401, 151), (860, 802, 360), (411, 349, 378), (469, 151, 712), (519, 768, 546), (503, 473, 869), (608, 338, 436), (638, 647, 670), (494, 602, 191), (524, 481, 349), (608, 901, 338), (785, 849, 847), (584, 540, 153), (452, 196, 271), (503, 817, 499), (546, 768, 231), (902, 481, 901), (494, 567, 481), (612, 510, 610), (253, 154, 392), (493, 482, 342), (417, 730, 441), (533, 809, 502), (521, 584, 153), (184, 274, 508), (360, 802, 817), (541, 821, 485), (612, 904, 338), (785, 847, 853), (612, 610, 844), (345, 864, 847), (584, 521, 873), (378, 731, 686), (391, 612, 844), (452, 507, 207), (391, 844, 785), (595, 721, 819), (475, 501, 584), (452, 154, 253), (196, 253, 392), (376, 843, 852), (821, 441, 730), (510, 191, 610), (524, 832, 746), (503, 499, 473), (385, 230, 452), (860, 859, 761), (191, 510, 494), (242, 276, 553), (857, 860, 360), (376, 852, 841), (821, 541, 417), (527, 254, 501), (595, 728, 690), (377, 172, 565), (690, 728, 712), (595, 332, 774), (384, 473, 499), (821, 547, 764), (860, 761, 802), (731, 502, 809), (155, 313, 198), (546, 786, 401), (809, 485, 821), (519, 469, 153), (384, 332, 473), (503, 869, 857), (519, 546, 401), (384, 499, 793), (701, 723, 850), (292, 274, 568), (595, 320, 332), (731, 378, 349), (536, 786, 335), (291, 549, 372), (475, 871, 451), (354, 351, 198), (595, 690, 320), (475, 451, 501), (686, 411, 378), (817, 503, 360), (527, 269, 254), (524, 686, 832), (173, 450, 599), (276, 242, 588), (549, 291, 469), (242, 487, 588), (503, 857, 360), (809, 533, 485), (274, 184, 568), (230, 507, 452), (521, 153, 778), (320, 869, 332), (712, 549, 469), (332, 384, 793), (351, 306, 198), (595, 771, 767), (786, 830, 335), (230, 841, 507), (417, 441, 821), (469, 519, 151), (672, 233, 657), (549, 712, 372), (274, 292, 508), (354, 313, 415), (626, 252, 395), (671, 668, 677), (364, 787, 461), (661, 291, 570), (406, 817, 843), (437, 749, 824), (581, 532, 247), (224, 801, 766), (303, 778, 153), (645, 667, 669), (461, 742, 679), (671, 783, 668), (548, 450, 246), (245, 787, 532), (212, 175, 325), (492, 252, 554), (623, 633, 649), (680, 476, 444), (599, 450, 611), (207, 856, 154), (467, 558, 816), (450, 622, 252), (405, 271, 196), (646, 633, 630), (251, 292, 568), (243, 187, 554), (223, 402, 193), (626, 615, 243), (467, 461, 558), (207, 227, 534), (656, 743, 390), (669, 666, 696), (801, 790, 766), (752, 387, 771), (787, 247, 532), (695, 267, 748), (602, 154, 191), (787, 364, 444), (581, 539, 326), (402, 492, 525), (476, 743, 444), (317, 147, 168), (392, 746, 260), (596, 416, 543), (187, 243, 302), (891, 193, 465), (626, 580, 205), (317, 885, 894), (175, 201, 589), (673, 662, 703), (572, 450, 652), (651, 815, 644), (287, 819, 157), (292, 251, 897), (712, 157, 496), (651, 788, 638), (271, 405, 498), (291, 424, 213), (787, 444, 743), (801, 747, 790), (388, 570, 467), (673, 715, 792), (626, 243, 554), (702, 562, 745), (615, 205, 170), (508, 246, 184), (223, 184, 402), (670, 757, 650), (548, 611, 450), (249, 478, 234), (301, 168, 147), (354, 306, 351), (212, 302, 243), (416, 600, 147), (148, 385, 604), (201, 175, 615), (491, 283, 815), (640, 696, 624), (662, 673, 792), (279, 231, 269), (254, 584, 501), (437, 759, 708), (896, 251, 568), (170, 245, 532), (623, 627, 672), (149, 395, 622), (163, 488, 424), (544, 170, 532), (767, 496, 721), (491, 637, 650), (372, 752, 570), (757, 636, 632), (634, 633, 623), (562, 752, 745), (157, 721, 496), (148, 604, 793), (645, 696, 667), (580, 382, 152), (637, 638, 670), (317, 894, 147), (508, 548, 246), (624, 666, 628), (642, 698, 668), (560, 626, 395), (658, 669, 696), (819, 287, 728), (377, 565, 548), (173, 611, 414), (257, 596, 883), (175, 212, 243), (246, 450, 184), (465, 888, 891), (581, 589, 544), (832, 334, 746), (247, 656, 390), (582, 581, 416), (149, 560, 395), (451, 871, 851), (757, 703, 662), (224, 687, 759), (415, 421, 354), (269, 768, 254), (369, 272, 529), (787, 558, 461), (170, 544, 589), (395, 252, 622), (199, 759, 824), (801, 738, 747), (224, 498, 405), (841, 227, 507), (271, 385, 452), (213, 303, 291), (767, 387, 496), (369, 301, 147), (602, 746, 392), (382, 580, 616), (467, 742, 461), (653, 671, 677), (271, 498, 604), (611, 548, 414), (207, 534, 856), (543, 416, 147), (302, 257, 465), (325, 582, 416), (539, 300, 326), (895, 223, 193), (560, 149, 580), (264, 752, 742), (334, 260, 746), (896, 568, 223), (677, 659, 628), (596, 325, 416), (752, 264, 467), (543, 894, 890), (251, 896, 897), (498, 224, 604), (721, 157, 819), (581, 247, 390), (364, 679, 444), (582, 325, 175), (816, 333, 388), (624, 696, 666), (405, 260, 687), (257, 302, 325), (556, 252, 492), (788, 651, 644), (193, 525, 465), (712, 287, 157), (539, 581, 390), (201, 170, 589), (148, 793, 499), (231, 279, 830), (486, 213, 424), (193, 891, 895), (801, 800, 685), (624, 659, 665), (658, 645, 669), (287, 712, 728), (740, 534, 841), (543, 147, 894), (405, 687, 224), (292, 897, 874), (600, 369, 147), (626, 554, 252), (525, 492, 554), (424, 291, 661), (170, 201, 615), (653, 630, 783), (752, 467, 570), (712, 496, 752), (759, 437, 824), (602, 392, 154), (752, 562, 742), (698, 642, 781), (743, 656, 787), (333, 661, 388), (661, 163, 424), (787, 245, 816), (227, 841, 534), (641, 698, 777), (679, 364, 461), (227, 207, 507), (600, 416, 581), (581, 175, 589), (402, 556, 492), (387, 752, 496), (752, 823, 745), (638, 788, 647), (515, 491, 815), (661, 570, 388), (272, 369, 326), (636, 762, 632), (581, 582, 175), (658, 696, 645), (257, 325, 596), (759, 800, 801), (656, 247, 787), (793, 766, 733), (759, 199, 800), (792, 715, 763), (766, 604, 224), (269, 231, 768), (581, 326, 369), (749, 437, 708), (581, 544, 532), (752, 372, 712), (680, 444, 679), (596, 543, 890), (421, 415, 377), (213, 486, 488), (610, 191, 864), (556, 450, 252), (369, 600, 581), (630, 643, 783), (405, 196, 260), (624, 628, 659), (669, 667, 666), (695, 564, 716), (170, 816, 245), (271, 604, 385), (667, 696, 640), (525, 302, 465), (646, 649, 633), (525, 554, 187), (534, 740, 856), (816, 388, 467), (148, 499, 406), (715, 673, 703), (792, 639, 662), (451, 590, 501), (649, 664, 623), (499, 817, 406), (558, 787, 816), (568, 184, 223), (199, 780, 800), (780, 199, 824), (556, 402, 184), (653, 783, 671), (556, 184, 450), (491, 650, 283), (572, 149, 622), (743, 300, 390), (149, 572, 652), (615, 175, 243), (249, 234, 419), (626, 560, 580), (387, 767, 771), (302, 212, 325), (257, 888, 465), (361, 424, 488), (224, 759, 801), (173, 599, 611), (450, 572, 622), (196, 392, 260), (249, 419, 478), (664, 627, 623), (525, 187, 302), (562, 702, 742), (291, 303, 153), (646, 648, 649), (257, 883, 888), (300, 539, 390), (637, 670, 650), (626, 205, 615), (191, 856, 864), (698, 641, 668), (467, 264, 742), (380, 759, 687), (193, 402, 525), (644, 765, 788), (596, 890, 883), (223, 895, 896), (766, 790, 774), (604, 766, 793), (154, 856, 191), (685, 738, 801), (639, 763, 828), (654, 769, 683), (727, 699, 678), (848, 704, 842), (707, 704, 709), (727, 709, 699), (749, 750, 808), (727, 707, 709), (774, 733, 766), (697, 727, 725), (749, 780, 824), (655, 691, 776), (763, 751, 722), (654, 749, 765), (655, 776, 736), (782, 711, 725), (678, 725, 727), (704, 707, 678), (800, 780, 685), (842, 699, 737), (850, 714, 711), (811, 822, 761), (711, 701, 850), (655, 736, 715), (811, 859, 837), (678, 842, 704), (681, 850, 723), (639, 792, 763), (644, 639, 828), (711, 782, 714), (714, 707, 727), (714, 727, 697), (707, 782, 725), (782, 707, 714), (701, 711, 681), (691, 807, 776), (715, 751, 763), (711, 697, 725), (725, 678, 707), (681, 711, 714), (714, 697, 711), (681, 714, 850), (765, 749, 788), (715, 736, 795), (695, 750, 708), (769, 789, 684), (729, 788, 695), (750, 695, 808), (709, 875, 806), (691, 753, 762), (753, 691, 655), (815, 651, 638), (695, 708, 759), (757, 670, 647), (715, 795, 751), (644, 828, 765), (769, 684, 683), (769, 654, 765), (789, 763, 722), (738, 685, 747), (704, 848, 713), (790, 747, 774), (789, 828, 763), (859, 811, 761), (750, 749, 708), (716, 729, 695), (789, 722, 684), (709, 704, 713), (804, 751, 795), (765, 828, 769), (753, 632, 762), (789, 769, 828), (679, 818, 680), (747, 797, 774), (719, 735, 682), (770, 685, 739), (797, 747, 772), (747, 773, 818), (774, 745, 823), (680, 773, 719), (685, 688, 682), (760, 780, 692), (747, 818, 772), (702, 797, 772), (774, 823, 771), (735, 685, 682), (773, 680, 818), (745, 774, 702), (710, 682, 829), (770, 825, 829), (720, 780, 784), (735, 719, 747), (797, 702, 774), (682, 710, 719), (685, 735, 747), (842, 835, 848), (688, 685, 770), (823, 752, 771), (818, 679, 772), (829, 688, 770), (739, 760, 692), (719, 710, 680), (773, 747, 719), (688, 829, 682), (742, 772, 679), (772, 742, 702), (825, 770, 739), (760, 739, 685), (739, 826, 825), (780, 760, 685), (808, 788, 749), (718, 779, 810), (784, 780, 683), (515, 815, 638), (837, 859, 863), (737, 699, 806), (780, 720, 692), (678, 699, 842), (654, 683, 780), (831, 784, 683), (788, 808, 695), (692, 826, 739), (834, 861, 717), (839, 846, 755), (683, 684, 831), (872, 875, 713), (737, 806, 846), (822, 811, 837), (856, 740, 864), (842, 737, 835), (713, 758, 740), (737, 846, 876), (822, 839, 755), (872, 852, 846), (755, 846, 852), (737, 870, 835), (868, 838, 734), (713, 740, 872), (755, 802, 822), (713, 848, 758), (709, 713, 875), (839, 866, 876), (872, 841, 852), (794, 863, 859), (843, 802, 852), (758, 848, 835), (870, 876, 840), (654, 780, 749), (839, 876, 846), (802, 843, 817), (802, 755, 852), (734, 834, 717), (758, 864, 740), (709, 806, 699), (730, 853, 847), (737, 876, 870), (846, 806, 872), (868, 717, 840), (868, 734, 717), (758, 835, 847), (839, 822, 796), (723, 701, 681), (839, 796, 866), (758, 847, 864), (872, 740, 841), (822, 862, 796), (875, 872, 806), (694, 730, 847), (694, 847, 835), (802, 761, 822), (868, 840, 876), (493, 516, 608), (898, 482, 493), (491, 515, 637), (898, 845, 482), (436, 900, 608), (515, 638, 637), (901, 567, 338), (901, 481, 567), (902, 493, 342), (902, 349, 481), (903, 493, 608), (904, 612, 391), (904, 436, 338), (898, 436, 845)])
me_cone_003.materials.append(mat_ice_shard)
me_cone_003.use_remesh_preserve_volume = False
me_cone_003.use_remesh_preserve_attributes = False
me_cone_003.use_mirror_vertex_groups = False
me_cone_003.update()

# ---- objects
ob_cone = bpy.data.objects.new('Cone', me_cone_003)
ob_lamp = bpy.data.objects.new('Lamp', light_lamp)
ob_camera = bpy.data.objects.new('Camera', cam_camera)

# ---- transforms, parenting, visibility, modifiers, constraints
ob_cone.location = (0.0, 0.0, 0.0)
ob_cone.lineart.crease_threshold = 0.0
_m = ob_cone.modifiers.new('Decimate', 'DECIMATE')
_m.ratio = 0.2
_m.iterations = 2
_m.use_collapse_triangulate = True
_m = ob_cone.modifiers.new('Subsurf', 'SUBSURF')
_m.uv_smooth = 'PRESERVE_CORNERS'
_m.quality = 2
_m.show_only_control_edges = False
ob_lamp.location = (4.076, 1.005, 5.904)
ob_lamp.rotation_euler = (0.6503, 0.05522, 1.866)
ob_lamp.lock_rotations_4d = False
ob_lamp.empty_display_type = 'ARROWS'
ob_lamp.color = (0.0, 0.0, 0.0, 0.0)
ob_lamp.lineart.crease_threshold = 0.0
ob_camera.location = (7.481, -6.508, 5.344)
ob_camera.rotation_euler = (1.109, 0.0, 0.8149)
ob_camera.lock_rotations_4d = False
ob_camera.empty_display_type = 'ARROWS'
ob_camera.color = (0.0, 0.0, 0.0, 0.0)
ob_camera.display_type = 'WIRE'
ob_camera.lineart.crease_threshold = 0.0

# ---- collection membership
col_collection_1.objects.link(ob_cone)
col_collection_1.objects.link(ob_lamp)
col_collection_1.objects.link(ob_camera)

# ---- scene / render settings (as saved in the file)
scene.camera = ob_camera
scene.frame_start = 1; scene.frame_end = 250; scene.frame_set(1)
scene.render.engine = 'BLENDER_EEVEE_NEXT'
scene.render.resolution_percentage = 50
scene.render.dither_intensity = 0.0
scene.cycles.use_denoising = False
scene.cycles.samples = 128
scene.cycles.sampling_pattern = 'TABULATED_SOBOL'
scene.cycles.use_adaptive_sampling = False
scene.cycles.use_light_tree = False
scene.cycles.blur_glossy = 0.0
scene.cycles.sample_clamp_indirect = 0.0
scene.view_settings.view_transform = 'Standard'
bpy.context.view_layer.update()
